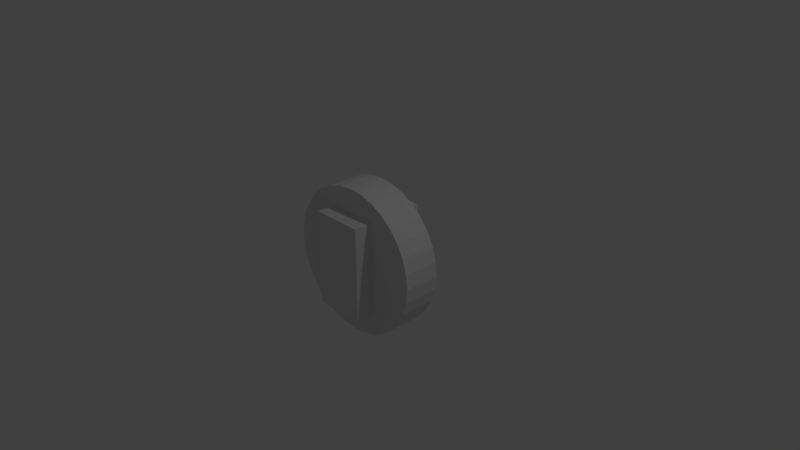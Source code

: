 # Source: Token.blend  (saved by Blender 2.79.0; exported with 4.5.12 LTS)
import bpy
from mathutils import Matrix  # noqa: F401  (used for matrix-valued properties, if any)

bpy.ops.wm.read_factory_settings(use_empty=True)
scene = bpy.context.scene
scene.name = 'Scene'

# ---- collections
col_collection_1 = bpy.data.collections.new('Collection 1'); scene.collection.children.link(col_collection_1)

# ---- world
world_world = bpy.data.worlds.new('World'); scene.world = world_world
world_world.color = (0.05088, 0.05088, 0.05088)
world_world.use_sun_shadow = False
world_world.sun_shadow_jitter_overblur = 0.0
world_world.cycles.sampling_method = 'MANUAL'

# ---- cameras
cam_camera = bpy.data.cameras.new('Camera')
cam_camera.clip_end = 100.0
cam_camera.lens = 35.0
cam_camera.sensor_width = 32.0
cam_camera.sensor_height = 18.0
cam_camera.ortho_scale = 7.314
cam_camera.dof.focus_distance = 0.0
cam_camera.dof.aperture_fstop = 128.0

# ---- lights
light_lamp = bpy.data.lights.new('Lamp', 'POINT')
light_lamp.transmission_factor = 0.0
light_lamp.cutoff_distance = 30.0
light_lamp.energy = 100.0
light_lamp.shadow_buffer_clip_start = 1.001
light_lamp.shadow_soft_size = 0.1
light_lamp.shadow_maximum_resolution = 0.006
light_lamp.use_absolute_resolution = True

# ---- meshes
me_cube_001 = bpy.data.meshes.new('Cube.001')
me_cube_001.from_pydata([(-0.355, -0.52, -0.655), (-0.355, -0.52, 0.655), (-0.355, 0.52, -0.655), (-0.355, 0.52, 0.655), (0.355, -0.52, -0.655), (0.355, -0.52, 0.655), (0.355, 0.52, -0.655), (0.355, 0.52, 0.655)], [], [(0, 1, 3, 2), (2, 3, 7, 6), (6, 7, 5, 4), (4, 5, 1, 0), (2, 6, 4, 0), (7, 3, 1, 5)])
me_cube_001.use_remesh_preserve_volume = False
me_cube_001.use_remesh_preserve_attributes = False
me_cube_001.use_mirror_vertex_groups = False
me_cube_001.update()
me_cylinder = bpy.data.meshes.new('Cylinder')
me_cylinder.from_pydata([(0.0, 1.0, -0.8708), (0.0, 1.0, 1.129), (0.1951, 0.9808, -0.8708), (0.1951, 0.9808, 1.129), (0.3827, 0.9239, -0.8708), (0.3827, 0.9239, 1.129), (0.5556, 0.8315, -0.8708), (0.5556, 0.8315, 1.129), (0.7071, 0.7071, -0.8708), (0.7071, 0.7071, 1.129), (0.8315, 0.5556, -0.8708), (0.8315, 0.5556, 1.129), (0.9239, 0.3827, -0.8708), (0.9239, 0.3827, 1.129), (0.9808, 0.1951, -0.8708), (0.9808, 0.1951, 1.129), (1.0, 7.55e-08, -0.8708), (1.0, 7.55e-08, 1.129), (0.9808, -0.1951, -0.8708), (0.9808, -0.1951, 1.129), (0.9239, -0.3827, -0.8708), (0.9239, -0.3827, 1.129), (0.8315, -0.5556, -0.8708), (0.8315, -0.5556, 1.129), (0.7071, -0.7071, -0.8708), (0.7071, -0.7071, 1.129), (0.5556, -0.8315, -0.8708), (0.5556, -0.8315, 1.129), (0.3827, -0.9239, -0.8708), (0.3827, -0.9239, 1.129), (0.1951, -0.9808, -0.8708), (0.1951, -0.9808, 1.129), (-3.258e-07, -1.0, -0.8708), (-3.258e-07, -1.0, 1.129), (-0.1951, -0.9808, -0.8708), (-0.1951, -0.9808, 1.129), (-0.3827, -0.9239, -0.8708), (-0.3827, -0.9239, 1.129), (-0.5556, -0.8315, -0.8708), (-0.5556, -0.8315, 1.129), (-0.7071, -0.7071, -0.8708), (-0.7071, -0.7071, 1.129), (-0.8315, -0.5556, -0.8708), (-0.8315, -0.5556, 1.129), (-0.9239, -0.3827, -0.8708), (-0.9239, -0.3827, 1.129), (-0.9808, -0.1951, -0.8708), (-0.9808, -0.1951, 1.129), (-1.0, 9.656e-07, -0.8708), (-1.0, 9.656e-07, 1.129), (-0.9808, 0.1951, -0.8708), (-0.9808, 0.1951, 1.129), (-0.9239, 0.3827, -0.8708), (-0.9239, 0.3827, 1.129), (-0.8315, 0.5556, -0.8708), (-0.8315, 0.5556, 1.129), (-0.7071, 0.7071, -0.8708), (-0.7071, 0.7071, 1.129), (-0.5556, 0.8315, -0.8708), (-0.5556, 0.8315, 1.129), (-0.3827, 0.9239, -0.8708), (-0.3827, 0.9239, 1.129), (-0.1951, 0.9808, -0.8708), (-0.1951, 0.9808, 1.129)], [], [(0, 1, 3, 2), (2, 3, 5, 4), (4, 5, 7, 6), (6, 7, 9, 8), (8, 9, 11, 10), (10, 11, 13, 12), (12, 13, 15, 14), (14, 15, 17, 16), (16, 17, 19, 18), (18, 19, 21, 20), (20, 21, 23, 22), (22, 23, 25, 24), (24, 25, 27, 26), (26, 27, 29, 28), (28, 29, 31, 30), (30, 31, 33, 32), (32, 33, 35, 34), (34, 35, 37, 36), (36, 37, 39, 38), (38, 39, 41, 40), (40, 41, 43, 42), (42, 43, 45, 44), (44, 45, 47, 46), (46, 47, 49, 48), (48, 49, 51, 50), (50, 51, 53, 52), (52, 53, 55, 54), (54, 55, 57, 56), (56, 57, 59, 58), (58, 59, 61, 60), (3, 1, 63, 61, 59, 57, 55, 53, 51, 49, 47, 45, 43, 41, 39, 37, 35, 33, 31, 29, 27, 25, 23, 21, 19, 17, 15, 13, 11, 9, 7, 5), (60, 61, 63, 62), (62, 63, 1, 0), (0, 2, 4, 6, 8, 10, 12, 14, 16, 18, 20, 22, 24, 26, 28, 30, 32, 34, 36, 38, 40, 42, 44, 46, 48, 50, 52, 54, 56, 58, 60, 62)])
me_cylinder.use_remesh_preserve_volume = False
me_cylinder.use_remesh_preserve_attributes = False
me_cylinder.use_mirror_vertex_groups = False
me_cylinder.update()

# ---- objects
ob_cube = bpy.data.objects.new('Cube', me_cube_001)
ob_cylinder = bpy.data.objects.new('Cylinder', me_cylinder)
ob_lamp = bpy.data.objects.new('Lamp', light_lamp)
ob_camera = bpy.data.objects.new('Camera', cam_camera)

# ---- transforms, parenting, visibility, modifiers, constraints
ob_cube.location = (0.0, 0.0, 0.0)
ob_cube.lineart.crease_threshold = 0.0
ob_cylinder.location = (0.0, 0.0, 0.0)
ob_cylinder.rotation_euler = (1.571, 0.0, 0.0)
ob_cylinder.scale = (1.0, 1.0, 0.25)
ob_cylinder.lineart.crease_threshold = 0.0
ob_lamp.location = (4.076, 1.005, 5.904)
ob_lamp.rotation_euler = (0.6503, 0.05522, 1.866)
ob_lamp.lock_rotations_4d = False
ob_lamp.empty_display_type = 'ARROWS'
ob_lamp.color = (0.0, 0.0, 0.0, 0.0)
ob_lamp.lineart.crease_threshold = 0.0
ob_camera.location = (7.481, -6.508, 5.344)
ob_camera.rotation_euler = (1.109, 0.0, 0.8149)
ob_camera.lock_rotations_4d = False
ob_camera.empty_display_type = 'ARROWS'
ob_camera.color = (0.0, 0.0, 0.0, 0.0)
ob_camera.display_type = 'WIRE'
ob_camera.lineart.crease_threshold = 0.0

# ---- collection membership
col_collection_1.objects.link(ob_cube)
col_collection_1.objects.link(ob_cylinder)
col_collection_1.objects.link(ob_lamp)
col_collection_1.objects.link(ob_camera)

# ---- scene / render settings (as saved in the file)
scene.camera = ob_camera
scene.frame_start = 1; scene.frame_end = 250; scene.frame_set(1)
scene.render.engine = 'BLENDER_EEVEE_NEXT'
scene.render.resolution_percentage = 50
scene.render.dither_intensity = 0.0
scene.cycles.use_denoising = False
scene.cycles.samples = 128
scene.cycles.sampling_pattern = 'TABULATED_SOBOL'
scene.cycles.use_adaptive_sampling = False
scene.cycles.use_light_tree = False
scene.cycles.blur_glossy = 0.0
scene.cycles.sample_clamp_indirect = 0.0
scene.view_settings.view_transform = 'Standard'
bpy.context.view_layer.update()
